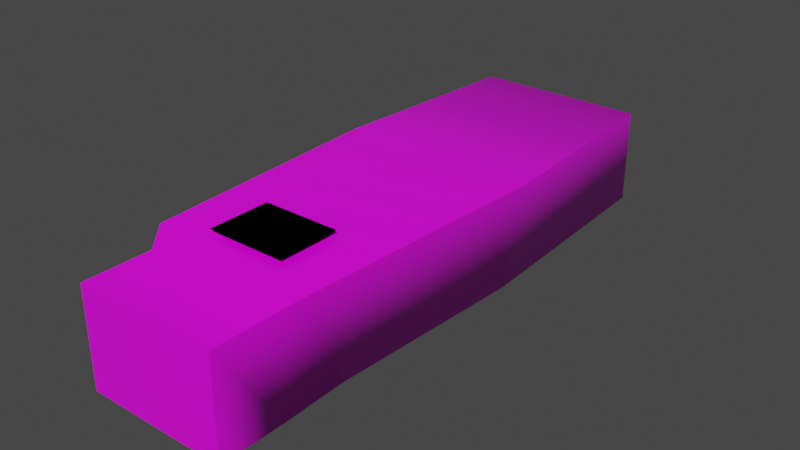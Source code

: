 # Source: extension.blend  (saved by Blender 2.83.18; exported with 4.5.12 LTS)
import bpy
from mathutils import Matrix  # noqa: F401  (used for matrix-valued properties, if any)

bpy.ops.wm.read_factory_settings(use_empty=True)
scene = bpy.context.scene
scene.name = 'Scene'

# ---- collections
col_collection = bpy.data.collections.new('Collection'); scene.collection.children.link(col_collection)

# ---- images (referenced by path relative to the original .blend; pixels are not part of the script)
import os
ASSET_DIR = os.environ.get("B2B_ASSET_DIR", "")  # directory of the original .blend (textures are referenced by path, not embedded)
HERE = os.path.dirname(os.path.abspath(__file__))  # packed textures are extracted next to this script under _unpacked/

def load_image(name, relpath, width, height, colorspace="sRGB"):
    """Load a texture the original file referenced (path relative to the .blend, or extracted next to this script)."""
    p = next((c for c in (os.path.join(HERE, relpath), os.path.join(ASSET_DIR, relpath)) if relpath and os.path.exists(c)), "")
    if p:
        img = bpy.data.images.load(p, check_existing=True)
        img.name = name
    else:  # same state as the original file: an image datablock whose file is absent (Cycles renders it pink)
        img = bpy.data.images.new(name, width, height)
        img.source = "FILE"
        img.filepath = "//" + (relpath or name)
    img.colorspace_settings.name = colorspace
    return img
img_material_base_color = load_image('Material Base Color', 'extensionTexture.png', 1024, 1024, 'sRGB')

# ---- materials (node trees are filled in below, after node groups)
mat_material = bpy.data.materials.new('Material')
mat_material.alpha_threshold = 0.0
mat_material.use_transparent_shadow = False
mat_material.line_color = (0.0, 0.0, 0.0, 1.0)

# ---- node groups
ng_auto_smooth = bpy.data.node_groups.new('Auto Smooth', 'GeometryNodeTree')
_s = ng_auto_smooth.interface.new_socket(name='Geometry', in_out='OUTPUT', socket_type='NodeSocketGeometry')
_s = ng_auto_smooth.interface.new_socket(name='Geometry', in_out='INPUT', socket_type='NodeSocketGeometry')
_s = ng_auto_smooth.interface.new_socket(name='Angle', in_out='INPUT', socket_type='NodeSocketFloat')
_s.subtype = 'ANGLE'
_s.min_value = 0.0
_s.max_value = 3.142
ng_auto_smooth.is_modifier = True
_N = ng_auto_smooth.nodes; _L = ng_auto_smooth.links
n0 = _N.new('NodeGroupOutput'); n0.name = 'Group Output'; n0.location = (480, -100)
n1 = _N.new('NodeGroupInput'); n1.name = 'Group Input'; n1.location = (-420, -300)
n2 = _N.new('NodeGroupInput'); n2.name = 'Group Input.001'; n2.location = (-60, -100)
n3 = _N.new('GeometryNodeSetShadeSmooth'); n3.name = 'Set Shade Smooth'; n3.location = (120, -100)
n3.domain = 'EDGE'
n4 = _N.new('GeometryNodeSetShadeSmooth'); n4.name = 'Set Shade Smooth.001'; n4.location = (300, -100)
n5 = _N.new('GeometryNodeInputMeshEdgeAngle'); n5.name = 'Edge Angle'; n5.location = (-420, -220)
n6 = _N.new('GeometryNodeInputEdgeSmooth'); n6.name = 'Is Edge Smooth'; n6.location = (-60, -160)
n7 = _N.new('GeometryNodeInputShadeSmooth'); n7.name = 'Is Face Smooth'; n7.location = (-240, -340)
n8 = _N.new('FunctionNodeBooleanMath'); n8.name = 'Boolean Math'; n8.location = (-60, -220)
n9 = _N.new('FunctionNodeCompare'); n9.name = 'Compare'; n9.location = (-240, -180)
n9.operation = 'LESS_EQUAL'
_L.new(n5.outputs[0], n9.inputs[0])
_L.new(n4.outputs[0], n0.inputs[0])
_L.new(n1.outputs[1], n9.inputs[1])
_L.new(n9.outputs[0], n8.inputs[0])
_L.new(n7.outputs[0], n8.inputs[1])
_L.new(n2.outputs[0], n3.inputs[0])
_L.new(n6.outputs[0], n3.inputs[1])
_L.new(n3.outputs[0], n4.inputs[0])
_L.new(n8.outputs[0], n3.inputs[2])
n0.is_active_output = True

# ---- material node trees
mat_material.use_nodes = True; mat_material.node_tree.nodes.clear()
_N = mat_material.node_tree.nodes; _L = mat_material.node_tree.links
n0 = _N.new('ShaderNodeOutputMaterial'); n0.name = 'Material Output'; n0.location = (300, 300)
n1 = _N.new('ShaderNodeBsdfPrincipled'); n1.name = 'Principled BSDF'; n1.location = (10, 300)
n1.distribution = 'GGX'
n1.subsurface_method = 'BURLEY'
n1.inputs[2].default_value = 0.4
n1.inputs[3].default_value = 1.45
n1.inputs[27].default_value = (0.0, 0.0, 0.0, 1.0)
n1.inputs[28].default_value = 1.0
n2 = _N.new('ShaderNodeTexImage'); n2.name = 'Image Texture'; n2.location = (-280, 275)
n2.image = img_material_base_color
_L.new(n1.outputs[0], n0.inputs[0])
_L.new(n2.outputs[0], n1.inputs[0])
n0.is_active_output = True

# ---- world
world_world = bpy.data.worlds.new('World'); scene.world = world_world
world_world.use_nodes = True; world_world.node_tree.nodes.clear()
_N = world_world.node_tree.nodes; _L = world_world.node_tree.links
n0 = _N.new('ShaderNodeOutputWorld'); n0.name = 'World Output'; n0.location = (300, 300)
n1 = _N.new('ShaderNodeBackground'); n1.name = 'Background'; n1.location = (10, 300)
n1.inputs[0].default_value = (0.05088, 0.05088, 0.05088, 1.0)
_L.new(n1.outputs[0], n0.inputs[0])
n0.is_active_output = True
world_world.color = (0.05088, 0.05088, 0.05088)
world_world.use_sun_shadow = False
world_world.sun_shadow_jitter_overblur = 0.0

# ---- meshes
me_cube = bpy.data.meshes.new('Cube')
me_cube.from_pydata([(1.0, -2.774, 1.0), (0.818, -2.299, -0.696), (-1.0, -2.774, 1.0), (-0.818, -2.299, -0.696), (1.0, 2.284, 1.0), (0.818, 2.618, -0.696), (-1.0, 2.284, 1.0), (-0.818, 2.618, -0.696), (-0.9483, -0.02969, -0.696), (1.159, 0.0, 1.0), (-1.159, 0.0, 1.0), (0.9483, -0.02969, -0.696), (0.8358, -3.011, 0.8358), (0.8358, -3.011, -0.6996), (-0.8358, -3.011, 0.8358), (-0.8358, -3.011, -0.6996), (0.8358, -3.758, 0.8358), (0.8358, -3.758, -0.6996), (-0.8358, -3.758, 0.8358), (-0.8358, -3.758, -0.6996)], [], [(9, 10, 2, 0), (3, 1, 13, 15), (8, 11, 1, 3), (11, 9, 0, 1), (3, 2, 10, 8), (9, 4, 6, 10), (5, 7, 6, 4), (8, 7, 5, 11), (11, 5, 4, 9), (7, 8, 10, 6), (15, 13, 17, 19), (0, 2, 14, 12), (2, 3, 15, 14), (1, 0, 12, 13), (17, 16, 18, 19), (13, 12, 16, 17), (12, 14, 18, 16), (14, 15, 19, 18)])
me_cube.polygons.foreach_set('use_smooth', [True] * 18)
_uv = me_cube.uv_layers.new(name='UVMap')
_uv.uv.foreach_set('vector', [0.5369, 0.4839, 0.2684, 0.4839, 0.2869, 0.1268, 0.5184, 0.1268, 0.01844, 0.6512, 0.25, 0.6512, 0.231, 0.6818, 0.03745, 0.6818, 0.0, 0.2941, 0.2684, 0.2941, 0.25, 0.6512, 0.01844, 0.6512, 0.7684, 0.2714, 1.0, 0.2714, 1.0, 0.6158, 0.7684, 0.6158, 0.7684, 0.6158, 0.5369, 0.6158, 0.5369, 0.2714, 0.7684, 0.2714, 0.5369, 0.4839, 0.5184, 0.778, 0.2869, 0.778, 0.2684, 0.4839, 0.7619, 0.7497, 0.7619, 0.9928, 0.5434, 0.9928, 0.5434, 0.7497, 0.0, 0.2941, 0.01844, 0.0, 0.25, 0.0, 0.2684, 0.2941, 0.7684, 0.2714, 0.7684, 0.0, 1.0, 0.0, 1.0, 0.2714, 0.7684, 0.0, 0.7684, 0.2714, 0.5369, 0.2714, 0.5369, 0.0, 0.03745, 0.6818, 0.231, 0.6818, 0.231, 0.778, 0.03745, 0.778, 0.5184, 0.1268, 0.2869, 0.1268, 0.3059, 0.09623, 0.4994, 0.09623, 0.5369, 0.6158, 0.7684, 0.6158, 0.7494, 0.6515, 0.5559, 0.6515, 0.7684, 0.6158, 1.0, 0.6158, 0.981, 0.6515, 0.7874, 0.6515, 0.7823, 0.9932, 0.7823, 0.7585, 0.9933, 0.7585, 0.9933, 0.9932, 0.7874, 0.6515, 0.981, 0.6515, 0.981, 0.7425, 0.7874, 0.7425, 0.4994, 0.09623, 0.3059, 0.09623, 0.3059, 0.0, 0.4994, 0.0, 0.5559, 0.6515, 0.7494, 0.6515, 0.7494, 0.7425, 0.5559, 0.7425])
me_cube.materials.append(mat_material)
me_cube.use_remesh_preserve_volume = False
me_cube.use_remesh_preserve_attributes = False
me_cube.use_mirror_vertex_groups = False
me_cube.update()
me_plane = bpy.data.meshes.new('Plane')
me_plane.from_pydata([(-1.0, -1.0, 1.782), (1.0, -1.0, 1.782), (-1.0, 1.0, 1.782), (1.0, 1.0, 1.782)], [], [(0, 1, 3, 2)])
_uv = me_plane.uv_layers.new(name='UVMap')
_uv.uv.foreach_set('vector', [0.3057, 0.8252, 0.4843, 0.8252, 0.4843, 0.9668, 0.3057, 0.9668])
me_plane.use_remesh_fix_poles = True
me_plane.use_remesh_preserve_attributes = False
me_plane.use_mirror_vertex_groups = False
me_plane.update()
me_plane_001 = bpy.data.meshes.new('Plane.001')
me_plane_001.from_pydata([(-1.0, -1.0, 1.782), (1.0, -1.0, 1.782), (-1.0, 1.0, 1.782), (1.0, 1.0, 1.782)], [], [(0, 1, 3, 2)])
_uv = me_plane_001.uv_layers.new(name='UVMap')
_uv.uv.foreach_set('vector', [0.04789, 0.8252, 0.2266, 0.8252, 0.2266, 0.9668, 0.04789, 0.9668])
me_plane_001.use_remesh_fix_poles = True
me_plane_001.use_remesh_preserve_attributes = False
me_plane_001.use_mirror_vertex_groups = False
me_plane_001.update()

# ---- objects
ob_cube = bpy.data.objects.new('Cube', me_cube)
ob_plane = bpy.data.objects.new('Plane', me_plane)
ob_plane_001 = bpy.data.objects.new('Plane.001', me_plane_001)

# ---- transforms, parenting, visibility, modifiers, constraints
ob_cube.location = (0.0, 0.0, 0.0)
ob_cube.scale = (0.2, 0.2109, 0.15)
ob_cube.lock_rotations_4d = False
ob_cube.empty_display_type = 'ARROWS'
ob_cube.lineart.crease_threshold = 0.0
_m = ob_cube.modifiers.new('Auto Smooth', 'NODES')
_m.node_group = ng_auto_smooth
_gi = [s.identifier for s in ng_auto_smooth.interface.items_tree if s.item_type == 'SOCKET' and s.in_out == 'INPUT']
_m[_gi[1]] = 1.529  # Angle
ob_plane.location = (0.0, -0.484, 0.0)
ob_plane.scale = (0.09155, 0.07283, 0.09155)
ob_plane.lineart.crease_threshold = 0.0
ob_plane_001.location = (0.0, -0.484, 0.0)
ob_plane_001.scale = (0.09155, 0.07283, 0.09155)
ob_plane_001.lineart.crease_threshold = 0.0

# ---- collection membership
col_collection.objects.link(ob_cube)
col_collection.objects.link(ob_plane)
col_collection.objects.link(ob_plane_001)

# ---- scene / render settings (as saved in the file)
scene.frame_start = 1; scene.frame_end = 250; scene.frame_set(0)
scene.render.engine = 'BLENDER_EEVEE_NEXT'
scene.cycles.use_denoising = False
scene.cycles.samples = 128
scene.cycles.sampling_pattern = 'TABULATED_SOBOL'
scene.cycles.use_adaptive_sampling = False
scene.cycles.use_light_tree = False
scene.view_settings.view_transform = 'Filmic'
bpy.context.view_layer.update()

# ---- added for rendering (the .blend has no active camera and no usable light): camera, sun
cam_auto = bpy.data.cameras.new('AutoCamera')
cam_auto.lens = 50.0
cam_auto.sensor_width = 36.0
cam_auto.clip_end = 1000.0
ob_auto_camera = bpy.data.objects.new('AutoCamera', cam_auto)
scene.collection.objects.link(ob_auto_camera)
ob_auto_camera.location = (1.33926, -1.72737, 1.10052)
ob_auto_camera.rotation_euler = (1.09748, -7.21219e-08, 0.694738)
scene.camera = ob_auto_camera
light_auto_sun = bpy.data.lights.new('AutoSun', 'SUN')
light_auto_sun.energy = 3.0
light_auto_sun.angle = 0.0523599
ob_auto_sun = bpy.data.objects.new('AutoSun', light_auto_sun)
scene.collection.objects.link(ob_auto_sun)
ob_auto_sun.rotation_euler = (0.872665, 0.174533, 0.523599)
bpy.context.view_layer.update()
